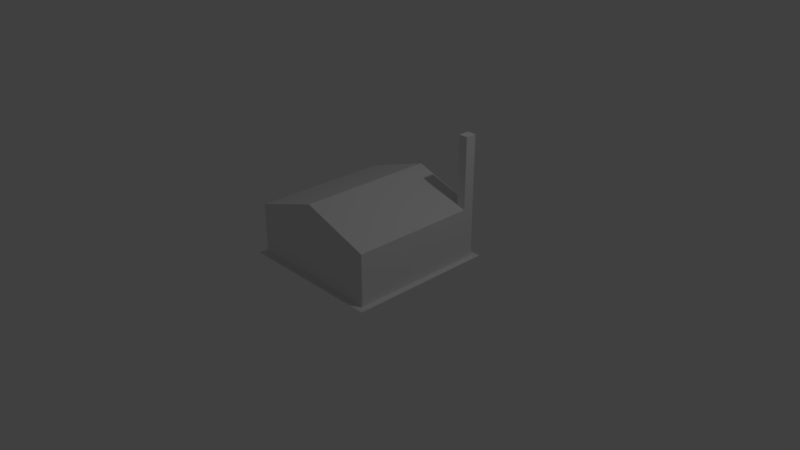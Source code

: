 # Source: SM_Factory.blend  (saved by Blender 2.78.0; exported with 4.5.12 LTS)
import bpy
from mathutils import Matrix  # noqa: F401  (used for matrix-valued properties, if any)

bpy.ops.wm.read_factory_settings(use_empty=True)
scene = bpy.context.scene
scene.name = 'Scene'

# ---- collections
col_collection_1 = bpy.data.collections.new('Collection 1'); scene.collection.children.link(col_collection_1)

# ---- materials (node trees are filled in below, after node groups)
mat_material = bpy.data.materials.new('Material')
mat_material.alpha_threshold = 0.0
mat_material.use_transparent_shadow = False
mat_material.roughness = 0.5
mat_material.line_color = (0.0, 0.0, 0.0, 1.0)

# ---- material node trees

# ---- world
world_world = bpy.data.worlds.new('World'); scene.world = world_world
world_world.color = (0.05088, 0.05088, 0.05088)
world_world.use_sun_shadow = False
world_world.sun_shadow_jitter_overblur = 0.0
world_world.cycles.sampling_method = 'MANUAL'

# ---- cameras
cam_camera = bpy.data.cameras.new('Camera')
cam_camera.clip_end = 100.0
cam_camera.lens = 35.0
cam_camera.sensor_width = 32.0
cam_camera.sensor_height = 18.0
cam_camera.ortho_scale = 7.314
cam_camera.dof.focus_distance = 0.0
cam_camera.dof.aperture_fstop = 128.0

# ---- lights
light_lamp = bpy.data.lights.new('Lamp', 'POINT')
light_lamp.transmission_factor = 0.0
light_lamp.cutoff_distance = 30.0
light_lamp.energy = 100.0
light_lamp.shadow_buffer_clip_start = 1.001
light_lamp.shadow_soft_size = 0.1
light_lamp.shadow_maximum_resolution = 0.006
light_lamp.use_absolute_resolution = True

# ---- meshes
me_cube = bpy.data.meshes.new('Cube')
me_cube.from_pydata([(1.0, 1.0, 0.0), (1.0, -1.0, 0.0), (-1.0, -1.0, 0.0), (-1.0, 1.0, 0.0), (0.9196, 0.9196, 0.0), (0.9196, -0.9196, 0.0), (-0.9196, 0.9196, 0.0), (-0.9196, -0.9196, 0.0), (0.9196, 0.9196, 0.6891), (0.9196, -0.9196, 0.6891), (-0.9196, 0.9196, 0.6891), (-0.9196, -0.9196, 0.6891), (-5.96e-08, 0.9196, 0.996), (-5.96e-08, -0.9196, 0.996), (0.9196, 0.7698, 0.6891), (-5.96e-08, 0.7698, 0.996), (0.7983, 0.9196, 0.7296), (0.7983, 0.7698, 0.7296), (0.7983, 0.9196, 1.648), (0.9197, 0.9196, 1.648), (0.9197, 0.7698, 1.648), (0.7983, 0.7698, 1.648)], [(9, 17), (13, 17)], [(7, 5, 9, 11), (4, 5, 1, 0), (6, 4, 0, 3), (5, 7, 2, 1), (7, 6, 3, 2), (10, 11, 13, 15, 12), (5, 4, 8, 14, 9), (6, 7, 11, 10), (4, 6, 10, 8), (8, 10, 12, 16), (11, 9, 13), (17, 16, 12, 15), (14, 8, 19, 20), (9, 14, 17, 15, 13), (20, 19, 18, 21), (8, 16, 18, 19), (16, 17, 21, 18), (17, 14, 20, 21)])
me_cube.polygons.foreach_set('use_smooth', [True] * 18)
me_cube.materials.append(mat_material)
me_cube.use_remesh_preserve_volume = False
me_cube.use_remesh_preserve_attributes = False
me_cube.use_mirror_vertex_groups = False
me_cube.update()

# ---- objects
ob_cube = bpy.data.objects.new('Cube', me_cube)
ob_lamp = bpy.data.objects.new('Lamp', light_lamp)
ob_camera = bpy.data.objects.new('Camera', cam_camera)

# ---- transforms, parenting, visibility, modifiers, constraints
ob_cube.location = (0.0, 0.0, 0.0)
ob_cube.lock_rotations_4d = False
ob_cube.empty_display_type = 'ARROWS'
ob_cube.lineart.crease_threshold = 0.0
_m = ob_cube.modifiers.new('EdgeSplit', 'EDGE_SPLIT')
ob_lamp.location = (4.076, 1.005, 5.904)
ob_lamp.rotation_euler = (0.6503, 0.05522, 1.866)
ob_lamp.lock_rotations_4d = False
ob_lamp.empty_display_type = 'ARROWS'
ob_lamp.color = (0.0, 0.0, 0.0, 0.0)
ob_lamp.lineart.crease_threshold = 0.0
ob_camera.location = (7.481, -6.508, 5.344)
ob_camera.rotation_euler = (1.109, 0.0, 0.8149)
ob_camera.lock_rotations_4d = False
ob_camera.empty_display_type = 'ARROWS'
ob_camera.color = (0.0, 0.0, 0.0, 0.0)
ob_camera.display_type = 'WIRE'
ob_camera.lineart.crease_threshold = 0.0

# ---- collection membership
col_collection_1.objects.link(ob_cube)
col_collection_1.objects.link(ob_lamp)
col_collection_1.objects.link(ob_camera)

# ---- scene / render settings (as saved in the file)
scene.camera = ob_camera
scene.frame_start = 1; scene.frame_end = 250; scene.frame_set(53)
scene.render.engine = 'BLENDER_EEVEE_NEXT'
scene.render.resolution_percentage = 50
scene.render.dither_intensity = 0.0
scene.cycles.use_denoising = False
scene.cycles.samples = 128
scene.cycles.sampling_pattern = 'TABULATED_SOBOL'
scene.cycles.light_sampling_threshold = 0.0
scene.cycles.use_adaptive_sampling = False
scene.cycles.use_light_tree = False
scene.cycles.blur_glossy = 0.0
scene.cycles.sample_clamp_indirect = 0.0
scene.view_settings.view_transform = 'Standard'
bpy.context.view_layer.update()
